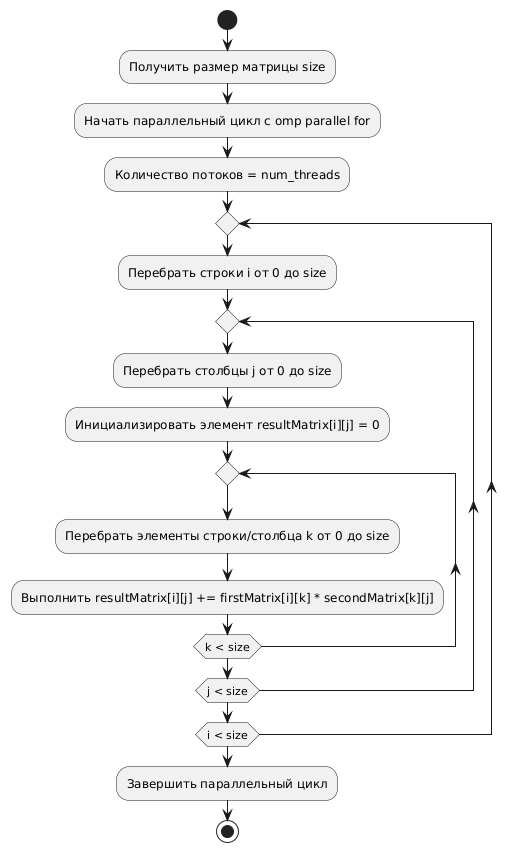

The diagram above was rendered by PlantUML. Its source (embedded in the PNG):
@startuml
start
:Получить размер матрицы size;
:Начать параллельный цикл с omp parallel for;
:Количество потоков = num_threads;
repeat
    :Перебрать строки i от 0 до size;
    repeat
        :Перебрать столбцы j от 0 до size;
        :Инициализировать элемент resultMatrix[i][j] = 0;
        repeat
            :Перебрать элементы строки/столбца k от 0 до size;
            :Выполнить resultMatrix[i][j] += firstMatrix[i][k] * secondMatrix[k][j];
        repeat while (k < size)
    repeat while (j < size)
repeat while (i < size)
:Завершить параллельный цикл;
stop
@enduml